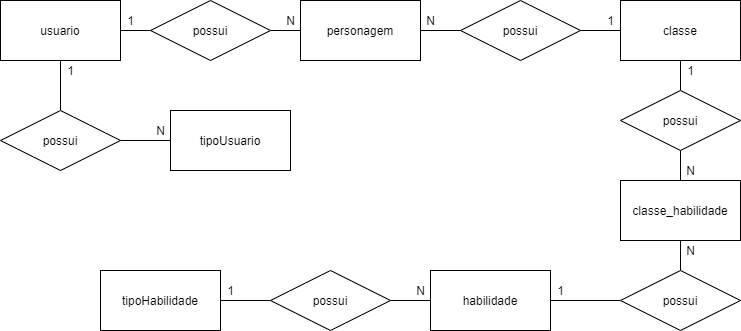

The diagram above was exported from draw.io. Its source (the exported page's mxGraphModel, read from the mxfile embedded in the PNG):
<mxGraphModel dx="1633" dy="522" grid="1" gridSize="10" guides="1" tooltips="1" connect="1" arrows="1" fold="1" page="1" pageScale="1" pageWidth="827" pageHeight="1169" math="0" shadow="0">
  <root>
    <mxCell id="0" />
    <mxCell id="1" parent="0" />
    <mxCell id="gBhhUZKUvdzDEbsAFO_G-1" value="personagem" style="rounded=0;whiteSpace=wrap;html=1;" parent="1" vertex="1">
      <mxGeometry x="150" y="30" width="120" height="60" as="geometry" />
    </mxCell>
    <mxCell id="gBhhUZKUvdzDEbsAFO_G-23" style="edgeStyle=orthogonalEdgeStyle;rounded=0;orthogonalLoop=1;jettySize=auto;html=1;endArrow=none;endFill=0;" parent="1" source="gBhhUZKUvdzDEbsAFO_G-2" target="gBhhUZKUvdzDEbsAFO_G-22" edge="1">
      <mxGeometry relative="1" as="geometry" />
    </mxCell>
    <mxCell id="gBhhUZKUvdzDEbsAFO_G-2" value="classe" style="whiteSpace=wrap;html=1;" parent="1" vertex="1">
      <mxGeometry x="470" y="30" width="120" height="60" as="geometry" />
    </mxCell>
    <mxCell id="gBhhUZKUvdzDEbsAFO_G-16" style="edgeStyle=orthogonalEdgeStyle;rounded=0;orthogonalLoop=1;jettySize=auto;html=1;endArrow=none;endFill=0;" parent="1" source="gBhhUZKUvdzDEbsAFO_G-3" target="gBhhUZKUvdzDEbsAFO_G-15" edge="1">
      <mxGeometry relative="1" as="geometry" />
    </mxCell>
    <mxCell id="gBhhUZKUvdzDEbsAFO_G-3" value="habilidade" style="whiteSpace=wrap;html=1;" parent="1" vertex="1">
      <mxGeometry x="280" y="300" width="120" height="60" as="geometry" />
    </mxCell>
    <mxCell id="gBhhUZKUvdzDEbsAFO_G-4" value="tipoHabilidade" style="whiteSpace=wrap;html=1;" parent="1" vertex="1">
      <mxGeometry x="-50" y="300" width="120" height="60" as="geometry" />
    </mxCell>
    <mxCell id="gBhhUZKUvdzDEbsAFO_G-8" style="edgeStyle=orthogonalEdgeStyle;rounded=0;orthogonalLoop=1;jettySize=auto;html=1;endArrow=none;endFill=0;" parent="1" source="gBhhUZKUvdzDEbsAFO_G-5" target="gBhhUZKUvdzDEbsAFO_G-1" edge="1">
      <mxGeometry relative="1" as="geometry" />
    </mxCell>
    <mxCell id="gBhhUZKUvdzDEbsAFO_G-9" style="edgeStyle=orthogonalEdgeStyle;rounded=0;orthogonalLoop=1;jettySize=auto;html=1;endArrow=none;endFill=0;" parent="1" source="gBhhUZKUvdzDEbsAFO_G-5" target="gBhhUZKUvdzDEbsAFO_G-2" edge="1">
      <mxGeometry relative="1" as="geometry" />
    </mxCell>
    <mxCell id="gBhhUZKUvdzDEbsAFO_G-5" value="possui" style="shape=rhombus;perimeter=rhombusPerimeter;whiteSpace=wrap;html=1;align=center;" parent="1" vertex="1">
      <mxGeometry x="310" y="30" width="120" height="60" as="geometry" />
    </mxCell>
    <mxCell id="gBhhUZKUvdzDEbsAFO_G-6" value="N" style="text;html=1;align=center;verticalAlign=middle;resizable=0;points=[];autosize=1;strokeColor=none;" parent="1" vertex="1">
      <mxGeometry x="270" y="40" width="20" height="20" as="geometry" />
    </mxCell>
    <mxCell id="gBhhUZKUvdzDEbsAFO_G-7" value="1" style="text;html=1;align=center;verticalAlign=middle;resizable=0;points=[];autosize=1;strokeColor=none;" parent="1" vertex="1">
      <mxGeometry x="450" y="40" width="20" height="20" as="geometry" />
    </mxCell>
    <mxCell id="gBhhUZKUvdzDEbsAFO_G-17" style="edgeStyle=orthogonalEdgeStyle;rounded=0;orthogonalLoop=1;jettySize=auto;html=1;endArrow=none;endFill=0;" parent="1" source="gBhhUZKUvdzDEbsAFO_G-15" target="gBhhUZKUvdzDEbsAFO_G-4" edge="1">
      <mxGeometry relative="1" as="geometry" />
    </mxCell>
    <mxCell id="gBhhUZKUvdzDEbsAFO_G-15" value="possui" style="shape=rhombus;perimeter=rhombusPerimeter;whiteSpace=wrap;html=1;align=center;" parent="1" vertex="1">
      <mxGeometry x="120" y="300" width="120" height="60" as="geometry" />
    </mxCell>
    <mxCell id="gBhhUZKUvdzDEbsAFO_G-18" value="N" style="text;html=1;align=center;verticalAlign=middle;resizable=0;points=[];autosize=1;strokeColor=none;" parent="1" vertex="1">
      <mxGeometry x="260" y="310" width="20" height="20" as="geometry" />
    </mxCell>
    <mxCell id="gBhhUZKUvdzDEbsAFO_G-19" value="1" style="text;html=1;align=center;verticalAlign=middle;resizable=0;points=[];autosize=1;strokeColor=none;" parent="1" vertex="1">
      <mxGeometry x="70" y="310" width="20" height="20" as="geometry" />
    </mxCell>
    <mxCell id="gBhhUZKUvdzDEbsAFO_G-29" style="edgeStyle=orthogonalEdgeStyle;rounded=0;orthogonalLoop=1;jettySize=auto;html=1;entryX=0.5;entryY=0;entryDx=0;entryDy=0;endArrow=none;endFill=0;" parent="1" source="gBhhUZKUvdzDEbsAFO_G-20" target="gBhhUZKUvdzDEbsAFO_G-28" edge="1">
      <mxGeometry relative="1" as="geometry" />
    </mxCell>
    <mxCell id="gBhhUZKUvdzDEbsAFO_G-20" value="classe_habilidade" style="whiteSpace=wrap;html=1;" parent="1" vertex="1">
      <mxGeometry x="470" y="210" width="120" height="60" as="geometry" />
    </mxCell>
    <mxCell id="gBhhUZKUvdzDEbsAFO_G-24" style="edgeStyle=orthogonalEdgeStyle;rounded=0;orthogonalLoop=1;jettySize=auto;html=1;endArrow=none;endFill=0;" parent="1" source="gBhhUZKUvdzDEbsAFO_G-22" target="gBhhUZKUvdzDEbsAFO_G-20" edge="1">
      <mxGeometry relative="1" as="geometry" />
    </mxCell>
    <mxCell id="gBhhUZKUvdzDEbsAFO_G-22" value="possui" style="shape=rhombus;perimeter=rhombusPerimeter;whiteSpace=wrap;html=1;align=center;" parent="1" vertex="1">
      <mxGeometry x="470" y="120" width="120" height="60" as="geometry" />
    </mxCell>
    <mxCell id="gBhhUZKUvdzDEbsAFO_G-25" value="1" style="text;html=1;align=center;verticalAlign=middle;resizable=0;points=[];autosize=1;strokeColor=none;" parent="1" vertex="1">
      <mxGeometry x="530" y="90" width="20" height="20" as="geometry" />
    </mxCell>
    <mxCell id="gBhhUZKUvdzDEbsAFO_G-26" value="N" style="text;html=1;align=center;verticalAlign=middle;resizable=0;points=[];autosize=1;strokeColor=none;" parent="1" vertex="1">
      <mxGeometry x="530" y="190" width="20" height="20" as="geometry" />
    </mxCell>
    <mxCell id="gBhhUZKUvdzDEbsAFO_G-27" value="N" style="text;html=1;align=center;verticalAlign=middle;resizable=0;points=[];autosize=1;strokeColor=none;" parent="1" vertex="1">
      <mxGeometry x="530" y="270" width="20" height="20" as="geometry" />
    </mxCell>
    <mxCell id="gBhhUZKUvdzDEbsAFO_G-30" style="edgeStyle=orthogonalEdgeStyle;rounded=0;orthogonalLoop=1;jettySize=auto;html=1;endArrow=none;endFill=0;" parent="1" source="gBhhUZKUvdzDEbsAFO_G-28" target="gBhhUZKUvdzDEbsAFO_G-3" edge="1">
      <mxGeometry relative="1" as="geometry" />
    </mxCell>
    <mxCell id="gBhhUZKUvdzDEbsAFO_G-28" value="possui" style="shape=rhombus;perimeter=rhombusPerimeter;whiteSpace=wrap;html=1;align=center;" parent="1" vertex="1">
      <mxGeometry x="470" y="300" width="120" height="60" as="geometry" />
    </mxCell>
    <mxCell id="gBhhUZKUvdzDEbsAFO_G-31" value="1" style="text;html=1;align=center;verticalAlign=middle;resizable=0;points=[];autosize=1;strokeColor=none;" parent="1" vertex="1">
      <mxGeometry x="400" y="310" width="20" height="20" as="geometry" />
    </mxCell>
    <mxCell id="g9FFSMLglPdHFVL2HnAE-8" style="edgeStyle=orthogonalEdgeStyle;rounded=0;orthogonalLoop=1;jettySize=auto;html=1;endArrow=none;endFill=0;" parent="1" source="g9FFSMLglPdHFVL2HnAE-1" target="g9FFSMLglPdHFVL2HnAE-3" edge="1">
      <mxGeometry relative="1" as="geometry" />
    </mxCell>
    <mxCell id="g9FFSMLglPdHFVL2HnAE-1" value="tipoUsuario" style="whiteSpace=wrap;html=1;" parent="1" vertex="1">
      <mxGeometry x="20" y="140" width="120" height="60" as="geometry" />
    </mxCell>
    <mxCell id="g9FFSMLglPdHFVL2HnAE-14" style="edgeStyle=orthogonalEdgeStyle;rounded=0;orthogonalLoop=1;jettySize=auto;html=1;endArrow=none;endFill=0;" parent="1" source="g9FFSMLglPdHFVL2HnAE-2" target="g9FFSMLglPdHFVL2HnAE-13" edge="1">
      <mxGeometry relative="1" as="geometry" />
    </mxCell>
    <mxCell id="g9FFSMLglPdHFVL2HnAE-2" value="usuario" style="whiteSpace=wrap;html=1;" parent="1" vertex="1">
      <mxGeometry x="-150" y="30" width="120" height="60" as="geometry" />
    </mxCell>
    <mxCell id="g9FFSMLglPdHFVL2HnAE-9" style="edgeStyle=orthogonalEdgeStyle;rounded=0;orthogonalLoop=1;jettySize=auto;html=1;endArrow=none;endFill=0;" parent="1" source="g9FFSMLglPdHFVL2HnAE-3" target="g9FFSMLglPdHFVL2HnAE-2" edge="1">
      <mxGeometry relative="1" as="geometry" />
    </mxCell>
    <mxCell id="g9FFSMLglPdHFVL2HnAE-3" value="possui" style="shape=rhombus;perimeter=rhombusPerimeter;whiteSpace=wrap;html=1;align=center;" parent="1" vertex="1">
      <mxGeometry x="-150" y="140" width="120" height="60" as="geometry" />
    </mxCell>
    <mxCell id="g9FFSMLglPdHFVL2HnAE-10" value="1" style="text;html=1;align=center;verticalAlign=middle;resizable=0;points=[];autosize=1;strokeColor=none;" parent="1" vertex="1">
      <mxGeometry x="-90" y="90" width="20" height="20" as="geometry" />
    </mxCell>
    <mxCell id="g9FFSMLglPdHFVL2HnAE-11" value="N" style="text;html=1;align=center;verticalAlign=middle;resizable=0;points=[];autosize=1;strokeColor=none;" parent="1" vertex="1">
      <mxGeometry y="150" width="20" height="20" as="geometry" />
    </mxCell>
    <mxCell id="g9FFSMLglPdHFVL2HnAE-15" style="edgeStyle=orthogonalEdgeStyle;rounded=0;orthogonalLoop=1;jettySize=auto;html=1;endArrow=none;endFill=0;" parent="1" source="g9FFSMLglPdHFVL2HnAE-13" target="gBhhUZKUvdzDEbsAFO_G-1" edge="1">
      <mxGeometry relative="1" as="geometry" />
    </mxCell>
    <mxCell id="g9FFSMLglPdHFVL2HnAE-13" value="possui" style="shape=rhombus;perimeter=rhombusPerimeter;whiteSpace=wrap;html=1;align=center;" parent="1" vertex="1">
      <mxGeometry y="30" width="120" height="60" as="geometry" />
    </mxCell>
    <mxCell id="g9FFSMLglPdHFVL2HnAE-16" value="N" style="text;html=1;align=center;verticalAlign=middle;resizable=0;points=[];autosize=1;strokeColor=none;" parent="1" vertex="1">
      <mxGeometry x="130" y="40" width="20" height="20" as="geometry" />
    </mxCell>
    <mxCell id="g9FFSMLglPdHFVL2HnAE-17" value="1" style="text;html=1;align=center;verticalAlign=middle;resizable=0;points=[];autosize=1;strokeColor=none;" parent="1" vertex="1">
      <mxGeometry x="-30" y="40" width="20" height="20" as="geometry" />
    </mxCell>
  </root>
</mxGraphModel>